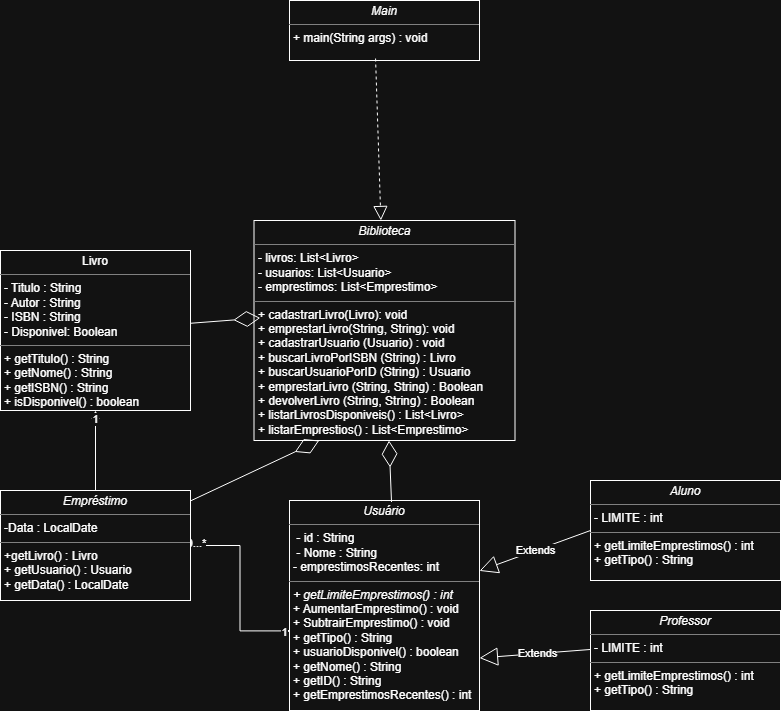

The diagram above was exported from draw.io. Its source (the exported page's mxGraphModel, read from the mxfile embedded in the PNG):
<mxGraphModel dx="1264" dy="763" grid="1" gridSize="10" guides="1" tooltips="1" connect="1" arrows="1" fold="1" page="1" pageScale="1" pageWidth="827" pageHeight="1169" math="0" shadow="0">
  <root>
    <mxCell id="WIyWlLk6GJQsqaUBKTNV-0" />
    <mxCell id="WIyWlLk6GJQsqaUBKTNV-1" parent="WIyWlLk6GJQsqaUBKTNV-0" />
    <mxCell id="8zpyOXoNy6YwzWQDIkGP-9" parent="WIyWlLk6GJQsqaUBKTNV-1" style="verticalAlign=top;align=left;overflow=fill;html=1;whiteSpace=wrap;" value="&lt;p style=&quot;margin:0px;margin-top:4px;text-align:center;&quot;&gt;Livro&lt;br&gt;&lt;/p&gt;&lt;hr size=&quot;1&quot; style=&quot;border-style:solid;&quot;&gt;&lt;p style=&quot;margin:0px;margin-left:4px;&quot;&gt;- Titulo&amp;nbsp;&lt;span style=&quot;background-color: transparent; color: light-dark(rgb(0, 0, 0), rgb(255, 255, 255));&quot;&gt;: String&lt;/span&gt;&lt;/p&gt;&lt;p style=&quot;margin:0px;margin-left:4px;&quot;&gt;- Autor&amp;nbsp;&lt;span style=&quot;background-color: transparent; color: light-dark(rgb(0, 0, 0), rgb(255, 255, 255));&quot;&gt;: String&lt;/span&gt;&lt;/p&gt;&lt;p style=&quot;margin:0px;margin-left:4px;&quot;&gt;- ISBN : String&lt;/p&gt;&lt;p style=&quot;margin:0px;margin-left:4px;&quot;&gt;- Disponivel: Boolean&lt;/p&gt;&lt;hr size=&quot;1&quot; style=&quot;border-style:solid;&quot;&gt;&lt;p style=&quot;margin:0px;margin-left:4px;&quot;&gt;+ getTitulo() :&amp;nbsp;&lt;span style=&quot;background-color: transparent; color: light-dark(rgb(0, 0, 0), rgb(255, 255, 255));&quot;&gt;String&lt;/span&gt;&lt;/p&gt;&lt;p style=&quot;margin:0px;margin-left:4px;&quot;&gt;+ getNome&lt;span style=&quot;background-color: transparent; color: light-dark(rgb(0, 0, 0), rgb(255, 255, 255));&quot;&gt;() :&amp;nbsp;&lt;/span&gt;&lt;span style=&quot;background-color: transparent; color: light-dark(rgb(0, 0, 0), rgb(255, 255, 255));&quot;&gt;String&lt;/span&gt;&lt;/p&gt;&lt;p style=&quot;margin:0px;margin-left:4px;&quot;&gt;+ getISBN() : String&lt;/p&gt;&lt;p style=&quot;margin:0px;margin-left:4px;&quot;&gt;+ isDisponivel() : boolean&lt;/p&gt;" vertex="1">
      <mxGeometry height="160" width="190" x="20" y="260" as="geometry" />
    </mxCell>
    <mxCell id="8zpyOXoNy6YwzWQDIkGP-10" parent="WIyWlLk6GJQsqaUBKTNV-1" style="verticalAlign=top;align=left;overflow=fill;html=1;whiteSpace=wrap;" value="&lt;p style=&quot;margin:0px;margin-top:4px;text-align:center;&quot;&gt;&lt;i&gt;Usuário&lt;/i&gt;&lt;/p&gt;&lt;hr size=&quot;1&quot; style=&quot;border-style:solid;&quot;&gt;&lt;p style=&quot;margin:0px;margin-left:4px;&quot;&gt;&amp;nbsp;- id&amp;nbsp;&lt;span style=&quot;color: light-dark(rgb(0, 0, 0), rgb(255, 255, 255)); background-color: transparent;&quot;&gt;: String&lt;/span&gt;&lt;/p&gt;&lt;p style=&quot;margin:0px;margin-left:4px;&quot;&gt;&amp;nbsp;- Nome&amp;nbsp;&lt;span style=&quot;color: light-dark(rgb(0, 0, 0), rgb(255, 255, 255)); background-color: transparent;&quot;&gt;: String&lt;/span&gt;&lt;/p&gt;&lt;p style=&quot;margin:0px;margin-left:4px;&quot;&gt;&lt;span style=&quot;color: light-dark(rgb(0, 0, 0), rgb(255, 255, 255)); background-color: transparent;&quot;&gt;- emprestimosRecentes: int&lt;/span&gt;&lt;/p&gt;&lt;hr size=&quot;1&quot; style=&quot;border-style:solid;&quot;&gt;&lt;p style=&quot;margin:0px;margin-left:4px;&quot;&gt;&lt;i&gt;+ getLimiteEmprestimos() : int&lt;/i&gt;&lt;/p&gt;&lt;p style=&quot;margin:0px;margin-left:4px;&quot;&gt;+ AumentarEmprestimo() : void&lt;/p&gt;&lt;p style=&quot;margin:0px;margin-left:4px;&quot;&gt;+ SubtrairEmprestimo() : void&lt;/p&gt;&lt;p style=&quot;margin:0px;margin-left:4px;&quot;&gt;+ getTipo() : String&lt;/p&gt;&lt;p style=&quot;margin:0px;margin-left:4px;&quot;&gt;+ usuarioDisponivel() : boolean&lt;/p&gt;&lt;p style=&quot;margin:0px;margin-left:4px;&quot;&gt;+ getNome() : String&lt;/p&gt;&lt;p style=&quot;margin:0px;margin-left:4px;&quot;&gt;+ getID() : String&lt;/p&gt;&lt;p style=&quot;margin:0px;margin-left:4px;&quot;&gt;+ getEmprestimosRecentes() : int&lt;/p&gt;" vertex="1">
      <mxGeometry height="210" width="190" x="309" y="510" as="geometry" />
    </mxCell>
    <mxCell id="8zpyOXoNy6YwzWQDIkGP-21" edge="1" parent="WIyWlLk6GJQsqaUBKTNV-1" source="8zpyOXoNy6YwzWQDIkGP-31" style="edgeStyle=orthogonalEdgeStyle;rounded=0;orthogonalLoop=1;jettySize=auto;html=1;entryX=0.5;entryY=1;entryDx=0;entryDy=0;" target="8zpyOXoNy6YwzWQDIkGP-9">
      <mxGeometry relative="1" as="geometry">
        <mxPoint x="125" y="290" as="sourcePoint" />
      </mxGeometry>
    </mxCell>
    <mxCell id="8zpyOXoNy6YwzWQDIkGP-23" connectable="0" parent="8zpyOXoNy6YwzWQDIkGP-21" style="edgeLabel;html=1;align=center;verticalAlign=middle;resizable=0;points=[];" value="1" vertex="1">
      <mxGeometry relative="1" x="0.8" y="1" as="geometry">
        <mxPoint as="offset" />
      </mxGeometry>
    </mxCell>
    <mxCell id="8zpyOXoNy6YwzWQDIkGP-22" edge="1" parent="WIyWlLk6GJQsqaUBKTNV-1" source="8zpyOXoNy6YwzWQDIkGP-31" style="edgeStyle=orthogonalEdgeStyle;rounded=0;orthogonalLoop=1;jettySize=auto;html=1;entryX=0.005;entryY=0.621;entryDx=0;entryDy=0;entryPerimeter=0;" target="8zpyOXoNy6YwzWQDIkGP-10">
      <mxGeometry relative="1" as="geometry">
        <mxPoint x="220" y="370" as="sourcePoint" />
      </mxGeometry>
    </mxCell>
    <mxCell id="8zpyOXoNy6YwzWQDIkGP-24" connectable="0" parent="8zpyOXoNy6YwzWQDIkGP-22" style="edgeLabel;html=1;align=center;verticalAlign=middle;resizable=0;points=[];" value="0...*" vertex="1">
      <mxGeometry relative="1" x="-0.9434" y="3" as="geometry">
        <mxPoint as="offset" />
      </mxGeometry>
    </mxCell>
    <mxCell id="8zpyOXoNy6YwzWQDIkGP-25" connectable="0" parent="8zpyOXoNy6YwzWQDIkGP-22" style="edgeLabel;html=1;align=center;verticalAlign=middle;resizable=0;points=[];" value="1" vertex="1">
      <mxGeometry relative="1" x="0.9292" y="-1" as="geometry">
        <mxPoint as="offset" />
      </mxGeometry>
    </mxCell>
    <mxCell id="8zpyOXoNy6YwzWQDIkGP-18" edge="1" parent="WIyWlLk6GJQsqaUBKTNV-1" source="8zpyOXoNy6YwzWQDIkGP-33" style="endArrow=block;endSize=16;endFill=0;html=1;rounded=0;exitX=0;exitY=0.5;exitDx=0;exitDy=0;" target="8zpyOXoNy6YwzWQDIkGP-10" value="Extends">
      <mxGeometry relative="1" width="160" as="geometry">
        <mxPoint x="600" y="260" as="sourcePoint" />
        <mxPoint x="490" y="390" as="targetPoint" />
      </mxGeometry>
    </mxCell>
    <mxCell id="8zpyOXoNy6YwzWQDIkGP-19" edge="1" parent="WIyWlLk6GJQsqaUBKTNV-1" source="8zpyOXoNy6YwzWQDIkGP-34" style="endArrow=block;endSize=16;endFill=0;html=1;rounded=0;exitX=0.026;exitY=0.386;exitDx=0;exitDy=0;entryX=1;entryY=0.75;entryDx=0;entryDy=0;exitPerimeter=0;" target="8zpyOXoNy6YwzWQDIkGP-10" value="Extends">
      <mxGeometry relative="1" width="160" as="geometry">
        <mxPoint x="600" y="375" as="sourcePoint" />
        <mxPoint x="490" y="390" as="targetPoint" />
      </mxGeometry>
    </mxCell>
    <mxCell id="8zpyOXoNy6YwzWQDIkGP-20" parent="WIyWlLk6GJQsqaUBKTNV-1" style="verticalAlign=top;align=left;overflow=fill;html=1;whiteSpace=wrap;" value="&lt;p style=&quot;margin:0px;margin-top:4px;text-align:center;&quot;&gt;&lt;i&gt;Biblioteca&lt;/i&gt;&lt;/p&gt;&lt;hr size=&quot;1&quot; style=&quot;border-style:solid;&quot;&gt;&lt;p style=&quot;margin:0px;margin-left:4px;&quot;&gt;- livros: List&amp;lt;Livro&amp;gt;&lt;/p&gt;&lt;p style=&quot;margin:0px;margin-left:4px;&quot;&gt;- usuarios: List&amp;lt;Usuario&amp;gt;&lt;/p&gt;&lt;p style=&quot;margin:0px;margin-left:4px;&quot;&gt;- emprestimos: List&amp;lt;Emprestimo&amp;gt;&lt;/p&gt;&lt;hr size=&quot;1&quot; style=&quot;border-style:solid;&quot;&gt;&lt;p style=&quot;margin:0px;margin-left:4px;&quot;&gt;+ cadastrarLivro(Livro): void&lt;/p&gt;&lt;p style=&quot;margin:0px;margin-left:4px;&quot;&gt;+ emprestarLivro(String, String): void&lt;/p&gt;&lt;p style=&quot;margin:0px;margin-left:4px;&quot;&gt;+ cadastrarUsuario (Usuario) : void&lt;/p&gt;&lt;p style=&quot;margin:0px;margin-left:4px;&quot;&gt;+ buscarLivroPorISBN (String) : Livro&lt;/p&gt;&lt;p style=&quot;margin:0px;margin-left:4px;&quot;&gt;+ buscarUsuarioPorID (String) : Usuario&lt;/p&gt;&lt;p style=&quot;margin:0px;margin-left:4px;&quot;&gt;+ emprestarLivro (String, String) : Boolean&lt;/p&gt;&lt;p style=&quot;margin:0px;margin-left:4px;&quot;&gt;+ devolverLivro (String, String) : Boolean&lt;/p&gt;&lt;p style=&quot;margin:0px;margin-left:4px;&quot;&gt;+ listarLivrosDisponiveis() : List&amp;lt;Livro&amp;gt;&lt;/p&gt;&lt;p style=&quot;margin:0px;margin-left:4px;&quot;&gt;+ listarEmprestios() : List&amp;lt;Emprestimo&amp;gt;&lt;/p&gt;" vertex="1">
      <mxGeometry height="220" width="261" x="273.5" y="230" as="geometry" />
    </mxCell>
    <mxCell id="8zpyOXoNy6YwzWQDIkGP-28" edge="1" parent="WIyWlLk6GJQsqaUBKTNV-1" source="8zpyOXoNy6YwzWQDIkGP-10" style="endArrow=diamondThin;endFill=0;endSize=24;html=1;rounded=0;exitX=0.537;exitY=0.007;exitDx=0;exitDy=0;exitPerimeter=0;" target="8zpyOXoNy6YwzWQDIkGP-20" value="">
      <mxGeometry relative="1" width="160" as="geometry">
        <mxPoint x="330" y="390" as="sourcePoint" />
        <mxPoint x="490" y="390" as="targetPoint" />
      </mxGeometry>
    </mxCell>
    <mxCell id="8zpyOXoNy6YwzWQDIkGP-29" edge="1" parent="WIyWlLk6GJQsqaUBKTNV-1" source="8zpyOXoNy6YwzWQDIkGP-31" style="endArrow=diamondThin;endFill=0;endSize=24;html=1;rounded=0;entryX=0.25;entryY=1;entryDx=0;entryDy=0;" target="8zpyOXoNy6YwzWQDIkGP-20" value="">
      <mxGeometry relative="1" width="160" as="geometry">
        <mxPoint x="220" y="316.0799999999999" as="sourcePoint" />
        <mxPoint x="490" y="390" as="targetPoint" />
      </mxGeometry>
    </mxCell>
    <mxCell id="8zpyOXoNy6YwzWQDIkGP-30" edge="1" parent="WIyWlLk6GJQsqaUBKTNV-1" source="8zpyOXoNy6YwzWQDIkGP-9" style="endArrow=diamondThin;endFill=0;endSize=24;html=1;rounded=0;entryX=0.024;entryY=0.443;entryDx=0;entryDy=0;entryPerimeter=0;" target="8zpyOXoNy6YwzWQDIkGP-20" value="">
      <mxGeometry relative="1" width="160" as="geometry">
        <mxPoint x="330" y="390" as="sourcePoint" />
        <mxPoint x="490" y="390" as="targetPoint" />
      </mxGeometry>
    </mxCell>
    <mxCell id="8zpyOXoNy6YwzWQDIkGP-31" parent="WIyWlLk6GJQsqaUBKTNV-1" style="verticalAlign=top;align=left;overflow=fill;html=1;whiteSpace=wrap;" value="&lt;p style=&quot;margin:0px;margin-top:4px;text-align:center;&quot;&gt;&lt;i&gt;Empréstimo&lt;/i&gt;&lt;/p&gt;&lt;hr size=&quot;1&quot; style=&quot;border-style:solid;&quot;&gt;&lt;p style=&quot;margin:0px;margin-left:4px;&quot;&gt;-Data :&amp;nbsp;&lt;span style=&quot;background-color: transparent; color: light-dark(rgb(0, 0, 0), rgb(255, 255, 255));&quot;&gt;LocalDate&lt;/span&gt;&lt;/p&gt;&lt;hr size=&quot;1&quot; style=&quot;border-style:solid;&quot;&gt;&lt;p style=&quot;margin:0px;margin-left:4px;&quot;&gt;+getLivro() : Livro&lt;/p&gt;&lt;p style=&quot;margin:0px;margin-left:4px;&quot;&gt;+ getUsuario() : Usuario&lt;/p&gt;&lt;p style=&quot;margin:0px;margin-left:4px;&quot;&gt;+ getData() : LocalDate&lt;/p&gt;" vertex="1">
      <mxGeometry height="110" width="190" x="20" y="500" as="geometry" />
    </mxCell>
    <mxCell id="8zpyOXoNy6YwzWQDIkGP-33" parent="WIyWlLk6GJQsqaUBKTNV-1" style="verticalAlign=top;align=left;overflow=fill;html=1;whiteSpace=wrap;" value="&lt;p style=&quot;margin:0px;margin-top:4px;text-align:center;&quot;&gt;&lt;i&gt;Aluno&lt;/i&gt;&lt;/p&gt;&lt;hr size=&quot;1&quot; style=&quot;border-style:solid;&quot;&gt;&lt;p style=&quot;margin:0px;margin-left:4px;&quot;&gt;- LIMITE : int&lt;/p&gt;&lt;hr size=&quot;1&quot; style=&quot;border-style:solid;&quot;&gt;&lt;p style=&quot;margin:0px;margin-left:4px;&quot;&gt;+ getLimiteEmprestimos() : int&lt;/p&gt;&lt;p style=&quot;margin:0px;margin-left:4px;&quot;&gt;+ getTipo() : String&lt;/p&gt;" vertex="1">
      <mxGeometry height="100" width="190" x="610" y="490" as="geometry" />
    </mxCell>
    <mxCell id="8zpyOXoNy6YwzWQDIkGP-34" parent="WIyWlLk6GJQsqaUBKTNV-1" style="verticalAlign=top;align=left;overflow=fill;html=1;whiteSpace=wrap;" value="&lt;p style=&quot;margin:0px;margin-top:4px;text-align:center;&quot;&gt;&lt;i&gt;Professor&lt;/i&gt;&lt;/p&gt;&lt;hr size=&quot;1&quot; style=&quot;border-style:solid;&quot;&gt;&lt;p style=&quot;margin:0px;margin-left:4px;&quot;&gt;- LIMITE : int&lt;/p&gt;&lt;hr size=&quot;1&quot; style=&quot;border-style:solid;&quot;&gt;&lt;p style=&quot;margin:0px;margin-left:4px;&quot;&gt;+ getLimiteEmprestimos() : int&lt;/p&gt;&lt;p style=&quot;margin:0px;margin-left:4px;&quot;&gt;+ getTipo() : String&lt;/p&gt;" vertex="1">
      <mxGeometry height="100" width="190" x="610" y="620" as="geometry" />
    </mxCell>
    <mxCell id="8zpyOXoNy6YwzWQDIkGP-35" parent="WIyWlLk6GJQsqaUBKTNV-1" style="verticalAlign=top;align=left;overflow=fill;html=1;whiteSpace=wrap;" value="&lt;p style=&quot;margin:0px;margin-top:4px;text-align:center;&quot;&gt;&lt;i&gt;Main&lt;/i&gt;&lt;/p&gt;&lt;hr size=&quot;1&quot; style=&quot;border-style:solid;&quot;&gt;&lt;p style=&quot;margin:0px;margin-left:4px;&quot;&gt;&lt;span style=&quot;background-color: transparent; color: light-dark(rgb(0, 0, 0), rgb(255, 255, 255));&quot;&gt;+ main(String args) : void&lt;/span&gt;&lt;/p&gt;" vertex="1">
      <mxGeometry height="60" width="190" x="309" y="10" as="geometry" />
    </mxCell>
    <mxCell id="8zpyOXoNy6YwzWQDIkGP-36" edge="1" parent="WIyWlLk6GJQsqaUBKTNV-1" source="8zpyOXoNy6YwzWQDIkGP-35" style="edgeStyle=orthogonalEdgeStyle;rounded=0;orthogonalLoop=1;jettySize=auto;html=1;exitX=0.5;exitY=1;exitDx=0;exitDy=0;" target="8zpyOXoNy6YwzWQDIkGP-35">
      <mxGeometry relative="1" as="geometry" />
    </mxCell>
    <mxCell id="8zpyOXoNy6YwzWQDIkGP-37" edge="1" parent="WIyWlLk6GJQsqaUBKTNV-1" source="8zpyOXoNy6YwzWQDIkGP-35" style="endArrow=block;dashed=1;endFill=0;endSize=12;html=1;rounded=0;exitX=0.453;exitY=0.967;exitDx=0;exitDy=0;exitPerimeter=0;" target="8zpyOXoNy6YwzWQDIkGP-20" value="">
      <mxGeometry relative="1" width="160" as="geometry">
        <mxPoint x="420" y="390" as="sourcePoint" />
        <mxPoint x="580" y="390" as="targetPoint" />
      </mxGeometry>
    </mxCell>
  </root>
</mxGraphModel>